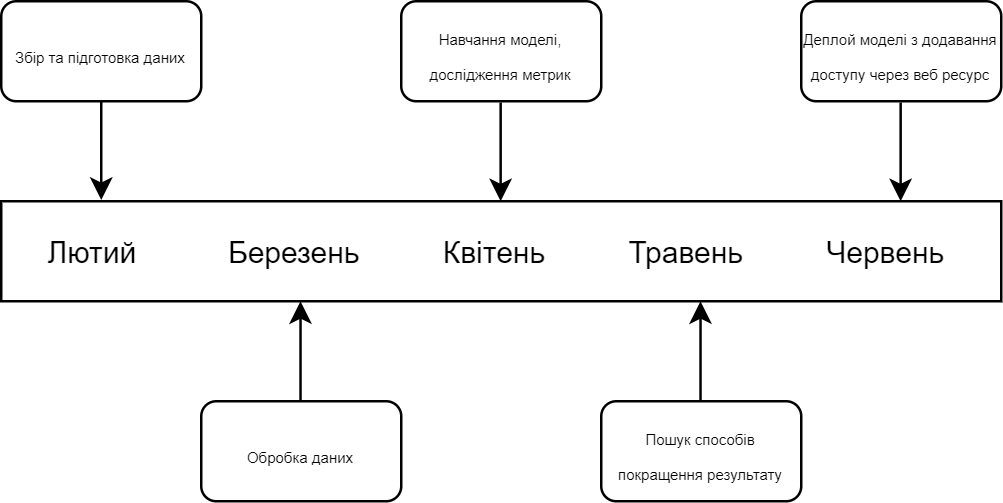

The diagram above was exported from draw.io. Its source (the exported page's mxGraphModel, read from the mxfile embedded in the PNG):
<mxGraphModel dx="580" dy="226" grid="1" gridSize="10" guides="1" tooltips="1" connect="1" arrows="1" fold="1" page="1" pageScale="1" pageWidth="827" pageHeight="1169" math="0" shadow="0">
  <root>
    <mxCell id="0" />
    <mxCell id="1" parent="0" />
    <mxCell id="TJ97IHLI00UJlSwTf05y-1" value="" style="rounded=1;whiteSpace=wrap;html=1;" vertex="1" parent="1">
      <mxGeometry x="320" y="160" width="80" height="40" as="geometry" />
    </mxCell>
    <mxCell id="TJ97IHLI00UJlSwTf05y-2" value="" style="rounded=0;whiteSpace=wrap;html=1;" vertex="1" parent="1">
      <mxGeometry x="320" y="240" width="400" height="40" as="geometry" />
    </mxCell>
    <mxCell id="TJ97IHLI00UJlSwTf05y-3" value="Лютий&amp;nbsp; &amp;nbsp; &amp;nbsp; &amp;nbsp; &amp;nbsp; &amp;nbsp;Березень&amp;nbsp; &amp;nbsp; &amp;nbsp; &amp;nbsp; &amp;nbsp; Квітень&amp;nbsp; &amp;nbsp; &amp;nbsp; &amp;nbsp; &amp;nbsp; Травень&amp;nbsp; &amp;nbsp; &amp;nbsp; &amp;nbsp; &amp;nbsp; Червень&amp;nbsp;" style="text;html=1;strokeColor=none;fillColor=none;align=center;verticalAlign=middle;whiteSpace=wrap;rounded=0;" vertex="1" parent="1">
      <mxGeometry x="330" y="250" width="380" height="20" as="geometry" />
    </mxCell>
    <mxCell id="TJ97IHLI00UJlSwTf05y-4" value="" style="endArrow=classic;html=1;exitX=0.5;exitY=1;exitDx=0;exitDy=0;entryX=0.1;entryY=-0.013;entryDx=0;entryDy=0;entryPerimeter=0;" edge="1" parent="1" source="TJ97IHLI00UJlSwTf05y-1" target="TJ97IHLI00UJlSwTf05y-2">
      <mxGeometry width="50" height="50" relative="1" as="geometry">
        <mxPoint x="420" y="190" as="sourcePoint" />
        <mxPoint x="360" y="240" as="targetPoint" />
      </mxGeometry>
    </mxCell>
    <mxCell id="TJ97IHLI00UJlSwTf05y-12" value="" style="endArrow=classic;html=1;exitX=0.5;exitY=1;exitDx=0;exitDy=0;entryX=0.1;entryY=-0.013;entryDx=0;entryDy=0;entryPerimeter=0;" edge="1" parent="1">
      <mxGeometry width="50" height="50" relative="1" as="geometry">
        <mxPoint x="519.76" y="200.52" as="sourcePoint" />
        <mxPoint x="519.76" y="239.99999999999997" as="targetPoint" />
      </mxGeometry>
    </mxCell>
    <mxCell id="TJ97IHLI00UJlSwTf05y-13" value="" style="endArrow=classic;html=1;exitX=0.5;exitY=1;exitDx=0;exitDy=0;entryX=0.1;entryY=-0.013;entryDx=0;entryDy=0;entryPerimeter=0;" edge="1" parent="1">
      <mxGeometry width="50" height="50" relative="1" as="geometry">
        <mxPoint x="679.76" y="200.52" as="sourcePoint" />
        <mxPoint x="679.76" y="239.99999999999997" as="targetPoint" />
      </mxGeometry>
    </mxCell>
    <mxCell id="TJ97IHLI00UJlSwTf05y-16" value="" style="endArrow=classic;html=1;" edge="1" parent="1">
      <mxGeometry width="50" height="50" relative="1" as="geometry">
        <mxPoint x="439.71000000000004" y="320" as="sourcePoint" />
        <mxPoint x="439.71000000000004" y="280" as="targetPoint" />
      </mxGeometry>
    </mxCell>
    <mxCell id="TJ97IHLI00UJlSwTf05y-17" value="" style="endArrow=classic;html=1;" edge="1" parent="1">
      <mxGeometry width="50" height="50" relative="1" as="geometry">
        <mxPoint x="599.71" y="320" as="sourcePoint" />
        <mxPoint x="599.71" y="280" as="targetPoint" />
      </mxGeometry>
    </mxCell>
    <mxCell id="TJ97IHLI00UJlSwTf05y-18" value="&lt;span style=&quot;font-size: 6px&quot;&gt;Збір та підготовка даних&lt;/span&gt;" style="text;html=1;strokeColor=none;fillColor=none;align=center;verticalAlign=middle;whiteSpace=wrap;rounded=0;" vertex="1" parent="1">
      <mxGeometry x="320" y="160" width="80" height="40" as="geometry" />
    </mxCell>
    <mxCell id="TJ97IHLI00UJlSwTf05y-23" value="" style="rounded=1;whiteSpace=wrap;html=1;" vertex="1" parent="1">
      <mxGeometry x="480" y="160" width="80" height="40" as="geometry" />
    </mxCell>
    <mxCell id="TJ97IHLI00UJlSwTf05y-24" value="&lt;div&gt;&lt;font style=&quot;font-size: 6px&quot;&gt;Навчання моделі, дослідження метрик&lt;/font&gt;&lt;/div&gt;" style="text;html=1;strokeColor=none;fillColor=none;align=center;verticalAlign=middle;whiteSpace=wrap;rounded=0;" vertex="1" parent="1">
      <mxGeometry x="480" y="160" width="80" height="40" as="geometry" />
    </mxCell>
    <mxCell id="TJ97IHLI00UJlSwTf05y-25" value="" style="rounded=1;whiteSpace=wrap;html=1;" vertex="1" parent="1">
      <mxGeometry x="400" y="320" width="80" height="40" as="geometry" />
    </mxCell>
    <mxCell id="TJ97IHLI00UJlSwTf05y-26" value="&lt;span style=&quot;font-size: 6px&quot;&gt;Обробка даних&lt;/span&gt;" style="text;html=1;strokeColor=none;fillColor=none;align=center;verticalAlign=middle;whiteSpace=wrap;rounded=0;" vertex="1" parent="1">
      <mxGeometry x="400" y="320" width="80" height="40" as="geometry" />
    </mxCell>
    <mxCell id="TJ97IHLI00UJlSwTf05y-27" value="" style="rounded=1;whiteSpace=wrap;html=1;" vertex="1" parent="1">
      <mxGeometry x="640" y="160" width="80" height="40" as="geometry" />
    </mxCell>
    <mxCell id="TJ97IHLI00UJlSwTf05y-28" value="&lt;span style=&quot;font-size: 6px&quot;&gt;Деплой моделі з додавання доступу через веб ресурс&lt;/span&gt;" style="text;html=1;strokeColor=none;fillColor=none;align=center;verticalAlign=middle;whiteSpace=wrap;rounded=0;" vertex="1" parent="1">
      <mxGeometry x="640" y="160" width="80" height="40" as="geometry" />
    </mxCell>
    <mxCell id="TJ97IHLI00UJlSwTf05y-29" value="" style="rounded=1;whiteSpace=wrap;html=1;" vertex="1" parent="1">
      <mxGeometry x="560" y="320" width="80" height="40" as="geometry" />
    </mxCell>
    <mxCell id="TJ97IHLI00UJlSwTf05y-30" value="&lt;span style=&quot;font-size: 6px&quot;&gt;Пошук способів покращення результату&lt;/span&gt;" style="text;html=1;strokeColor=none;fillColor=none;align=center;verticalAlign=middle;whiteSpace=wrap;rounded=0;" vertex="1" parent="1">
      <mxGeometry x="560" y="320" width="80" height="40" as="geometry" />
    </mxCell>
  </root>
</mxGraphModel>